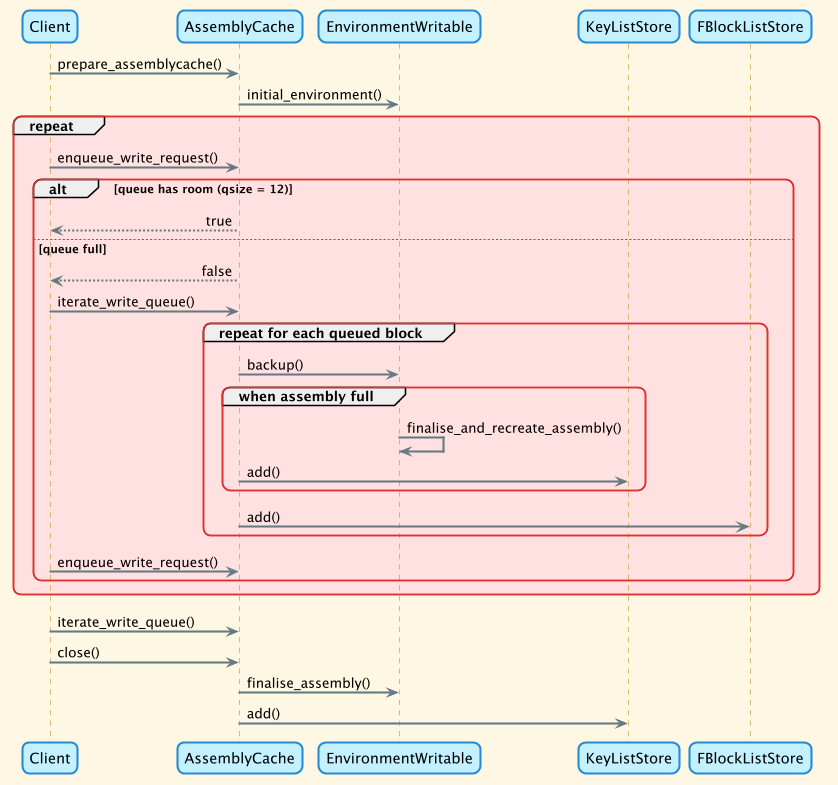

The diagram above was rendered by PlantUML. Its source (embedded in the PNG):
@startuml assemblycache write usage

!theme sunlust

Client -> AssemblyCache : prepare_assemblycache()
AssemblyCache -> EnvironmentWritable : initial_environment()
group repeat
    Client -> AssemblyCache : enqueue_write_request()
    alt queue has room (qsize = 12)
        AssemblyCache --> Client : true
    else queue full
        AssemblyCache --> Client : false
        Client -> AssemblyCache : iterate_write_queue()
        group repeat for each queued block
            AssemblyCache -> EnvironmentWritable : backup()
            group when assembly full
                EnvironmentWritable -> EnvironmentWritable : finalise_and_recreate_assembly()
                AssemblyCache -> KeyListStore : add()
            end
            AssemblyCache -> FBlockListStore : add()
        end
        Client -> AssemblyCache : enqueue_write_request()
    end
end
Client -> AssemblyCache : iterate_write_queue()
Client -> AssemblyCache : close()
AssemblyCache -> EnvironmentWritable : finalise_assembly()
AssemblyCache -> KeyListStore : add()

@enduml